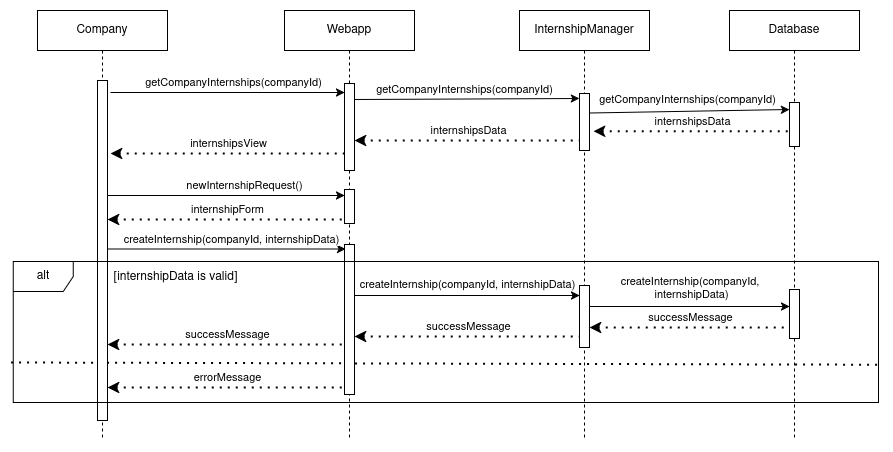

The diagram above was exported from draw.io. Its source (the exported page's mxGraphModel, read from the mxfile embedded in the PNG):
<mxGraphModel dx="2045" dy="658" grid="1" gridSize="10" guides="1" tooltips="1" connect="1" arrows="1" fold="1" page="1" pageScale="1" pageWidth="850" pageHeight="1100" math="0" shadow="0">
  <root>
    <mxCell id="0" />
    <mxCell id="1" parent="0" />
    <mxCell id="13ygjqz9eoXaLu0Bji5F-52" value="" style="endArrow=none;dashed=1;html=1;dashPattern=1 3;strokeWidth=2;rounded=0;endFill=0;startArrow=classic;startFill=1;" parent="1" edge="1" source="7VZog3pzFVtRdRmWYmpP-10">
      <mxGeometry width="50" height="50" relative="1" as="geometry">
        <mxPoint x="-60" y="794" as="sourcePoint" />
        <mxPoint x="136" y="794" as="targetPoint" />
      </mxGeometry>
    </mxCell>
    <mxCell id="13ygjqz9eoXaLu0Bji5F-53" value="successMessage" style="edgeLabel;html=1;align=center;verticalAlign=middle;resizable=0;points=[];" parent="13ygjqz9eoXaLu0Bji5F-52" connectable="0" vertex="1">
      <mxGeometry x="0.0043" relative="1" as="geometry">
        <mxPoint y="-10" as="offset" />
      </mxGeometry>
    </mxCell>
    <mxCell id="13ygjqz9eoXaLu0Bji5F-55" value="" style="endArrow=none;dashed=1;html=1;dashPattern=1 3;strokeWidth=2;rounded=0;exitX=0.001;exitY=0.375;exitDx=0;exitDy=0;exitPerimeter=0;entryX=1.005;entryY=0.498;entryDx=0;entryDy=0;entryPerimeter=0;" parent="1" edge="1">
      <mxGeometry width="50" height="50" relative="1" as="geometry">
        <mxPoint x="-197.42999999999998" y="812" as="sourcePoint" />
        <mxPoint x="672.1663499999999" y="814.2180000000001" as="targetPoint" />
      </mxGeometry>
    </mxCell>
    <mxCell id="13ygjqz9eoXaLu0Bji5F-56" value="[internshipData is valid]" style="text;html=1;align=center;verticalAlign=middle;resizable=0;points=[];autosize=1;strokeColor=none;fillColor=none;" parent="1" vertex="1">
      <mxGeometry x="-108.27" y="712" width="150" height="30" as="geometry" />
    </mxCell>
    <mxCell id="13ygjqz9eoXaLu0Bji5F-57" value="" style="endArrow=none;dashed=1;html=1;dashPattern=1 3;strokeWidth=2;rounded=0;endFill=0;startArrow=classic;startFill=1;" parent="1" edge="1" source="7VZog3pzFVtRdRmWYmpP-10">
      <mxGeometry width="50" height="50" relative="1" as="geometry">
        <mxPoint x="-60" y="837" as="sourcePoint" />
        <mxPoint x="136" y="837" as="targetPoint" />
      </mxGeometry>
    </mxCell>
    <mxCell id="13ygjqz9eoXaLu0Bji5F-58" value="errorMessage" style="edgeLabel;html=1;align=center;verticalAlign=middle;resizable=0;points=[];" parent="13ygjqz9eoXaLu0Bji5F-57" connectable="0" vertex="1">
      <mxGeometry x="0.0043" relative="1" as="geometry">
        <mxPoint y="-10" as="offset" />
      </mxGeometry>
    </mxCell>
    <mxCell id="7VZog3pzFVtRdRmWYmpP-1" value="" style="endArrow=classic;html=1;rounded=0;" edge="1" parent="1" target="7VZog3pzFVtRdRmWYmpP-6">
      <mxGeometry width="50" height="50" relative="1" as="geometry">
        <mxPoint x="-98" y="542" as="sourcePoint" />
        <mxPoint x="367" y="542" as="targetPoint" />
      </mxGeometry>
    </mxCell>
    <mxCell id="7VZog3pzFVtRdRmWYmpP-2" value="getCompanyInternships(companyId)" style="edgeLabel;html=1;align=center;verticalAlign=middle;resizable=0;points=[];" connectable="0" vertex="1" parent="7VZog3pzFVtRdRmWYmpP-1">
      <mxGeometry x="-0.1355" y="2" relative="1" as="geometry">
        <mxPoint x="22" y="-8" as="offset" />
      </mxGeometry>
    </mxCell>
    <mxCell id="7VZog3pzFVtRdRmWYmpP-3" value="" style="endArrow=none;dashed=1;html=1;dashPattern=1 3;strokeWidth=2;rounded=0;endFill=0;startArrow=classic;startFill=1;" edge="1" parent="1">
      <mxGeometry width="50" height="50" relative="1" as="geometry">
        <mxPoint x="-98" y="603" as="sourcePoint" />
        <mxPoint x="136" y="603" as="targetPoint" />
      </mxGeometry>
    </mxCell>
    <mxCell id="7VZog3pzFVtRdRmWYmpP-4" value="internshipsView" style="edgeLabel;html=1;align=center;verticalAlign=middle;resizable=0;points=[];" connectable="0" vertex="1" parent="7VZog3pzFVtRdRmWYmpP-3">
      <mxGeometry x="0.0043" relative="1" as="geometry">
        <mxPoint y="-10" as="offset" />
      </mxGeometry>
    </mxCell>
    <mxCell id="7VZog3pzFVtRdRmWYmpP-5" value="Webapp" style="shape=umlLifeline;perimeter=lifelinePerimeter;whiteSpace=wrap;html=1;container=1;dropTarget=0;collapsible=0;recursiveResize=0;outlineConnect=0;portConstraint=eastwest;newEdgeStyle={&quot;curved&quot;:0,&quot;rounded&quot;:0};" vertex="1" parent="1">
      <mxGeometry x="76" y="460" width="130" height="430" as="geometry" />
    </mxCell>
    <mxCell id="7VZog3pzFVtRdRmWYmpP-6" value="" style="html=1;points=[[0,0,0,0,5],[0,1,0,0,-5],[1,0,0,0,5],[1,1,0,0,-5]];perimeter=orthogonalPerimeter;outlineConnect=0;targetShapes=umlLifeline;portConstraint=eastwest;newEdgeStyle={&quot;curved&quot;:0,&quot;rounded&quot;:0};" vertex="1" parent="7VZog3pzFVtRdRmWYmpP-5">
      <mxGeometry x="60" y="73" width="10" height="87" as="geometry" />
    </mxCell>
    <mxCell id="7VZog3pzFVtRdRmWYmpP-7" value="" style="html=1;points=[[0,0,0,0,5],[0,1,0,0,-5],[1,0,0,0,5],[1,1,0,0,-5]];perimeter=orthogonalPerimeter;outlineConnect=0;targetShapes=umlLifeline;portConstraint=eastwest;newEdgeStyle={&quot;curved&quot;:0,&quot;rounded&quot;:0};" vertex="1" parent="7VZog3pzFVtRdRmWYmpP-5">
      <mxGeometry x="60" y="179" width="10" height="34" as="geometry" />
    </mxCell>
    <mxCell id="7VZog3pzFVtRdRmWYmpP-50" value="" style="html=1;points=[[0,0,0,0,5],[0,1,0,0,-5],[1,0,0,0,5],[1,1,0,0,-5]];perimeter=orthogonalPerimeter;outlineConnect=0;targetShapes=umlLifeline;portConstraint=eastwest;newEdgeStyle={&quot;curved&quot;:0,&quot;rounded&quot;:0};" vertex="1" parent="7VZog3pzFVtRdRmWYmpP-5">
      <mxGeometry x="60" y="234" width="10" height="150" as="geometry" />
    </mxCell>
    <mxCell id="7VZog3pzFVtRdRmWYmpP-9" value="Company" style="shape=umlLifeline;perimeter=lifelinePerimeter;whiteSpace=wrap;html=1;container=1;dropTarget=0;collapsible=0;recursiveResize=0;outlineConnect=0;portConstraint=eastwest;newEdgeStyle={&quot;curved&quot;:0,&quot;rounded&quot;:0};" vertex="1" parent="1">
      <mxGeometry x="-171" y="460" width="130" height="430" as="geometry" />
    </mxCell>
    <mxCell id="7VZog3pzFVtRdRmWYmpP-10" value="" style="html=1;points=[[0,0,0,0,5],[0,1,0,0,-5],[1,0,0,0,5],[1,1,0,0,-5]];perimeter=orthogonalPerimeter;outlineConnect=0;targetShapes=umlLifeline;portConstraint=eastwest;newEdgeStyle={&quot;curved&quot;:0,&quot;rounded&quot;:0};" vertex="1" parent="7VZog3pzFVtRdRmWYmpP-9">
      <mxGeometry x="60" y="70" width="10" height="340" as="geometry" />
    </mxCell>
    <mxCell id="7VZog3pzFVtRdRmWYmpP-11" value="InternshipManager" style="shape=umlLifeline;perimeter=lifelinePerimeter;whiteSpace=wrap;html=1;container=1;dropTarget=0;collapsible=0;recursiveResize=0;outlineConnect=0;portConstraint=eastwest;newEdgeStyle={&quot;curved&quot;:0,&quot;rounded&quot;:0};" vertex="1" parent="1">
      <mxGeometry x="311" y="460" width="130" height="430" as="geometry" />
    </mxCell>
    <mxCell id="7VZog3pzFVtRdRmWYmpP-12" value="" style="html=1;points=[[0,0,0,0,5],[0,1,0,0,-5],[1,0,0,0,5],[1,1,0,0,-5]];perimeter=orthogonalPerimeter;outlineConnect=0;targetShapes=umlLifeline;portConstraint=eastwest;newEdgeStyle={&quot;curved&quot;:0,&quot;rounded&quot;:0};" vertex="1" parent="7VZog3pzFVtRdRmWYmpP-11">
      <mxGeometry x="60" y="83" width="10" height="57" as="geometry" />
    </mxCell>
    <mxCell id="7VZog3pzFVtRdRmWYmpP-51" value="" style="html=1;points=[[0,0,0,0,5],[0,1,0,0,-5],[1,0,0,0,5],[1,1,0,0,-5]];perimeter=orthogonalPerimeter;outlineConnect=0;targetShapes=umlLifeline;portConstraint=eastwest;newEdgeStyle={&quot;curved&quot;:0,&quot;rounded&quot;:0};" vertex="1" parent="7VZog3pzFVtRdRmWYmpP-11">
      <mxGeometry x="60" y="275" width="10" height="62" as="geometry" />
    </mxCell>
    <mxCell id="7VZog3pzFVtRdRmWYmpP-13" value="" style="endArrow=classic;html=1;rounded=0;entryX=0;entryY=0;entryDx=0;entryDy=5;entryPerimeter=0;" edge="1" parent="1" target="7VZog3pzFVtRdRmWYmpP-12">
      <mxGeometry width="50" height="50" relative="1" as="geometry">
        <mxPoint x="146" y="549" as="sourcePoint" />
        <mxPoint x="306" y="549" as="targetPoint" />
      </mxGeometry>
    </mxCell>
    <mxCell id="7VZog3pzFVtRdRmWYmpP-14" value="getCompanyInternships(companyId)" style="edgeLabel;html=1;align=center;verticalAlign=middle;resizable=0;points=[];" connectable="0" vertex="1" parent="7VZog3pzFVtRdRmWYmpP-13">
      <mxGeometry x="-0.1355" y="2" relative="1" as="geometry">
        <mxPoint x="12" y="-8" as="offset" />
      </mxGeometry>
    </mxCell>
    <mxCell id="7VZog3pzFVtRdRmWYmpP-15" value="Database" style="shape=umlLifeline;perimeter=lifelinePerimeter;whiteSpace=wrap;html=1;container=1;dropTarget=0;collapsible=0;recursiveResize=0;outlineConnect=0;portConstraint=eastwest;newEdgeStyle={&quot;curved&quot;:0,&quot;rounded&quot;:0};" vertex="1" parent="1">
      <mxGeometry x="521" y="460" width="130" height="430" as="geometry" />
    </mxCell>
    <mxCell id="7VZog3pzFVtRdRmWYmpP-16" value="" style="html=1;points=[[0,0,0,0,5],[0,1,0,0,-5],[1,0,0,0,5],[1,1,0,0,-5]];perimeter=orthogonalPerimeter;outlineConnect=0;targetShapes=umlLifeline;portConstraint=eastwest;newEdgeStyle={&quot;curved&quot;:0,&quot;rounded&quot;:0};" vertex="1" parent="7VZog3pzFVtRdRmWYmpP-15">
      <mxGeometry x="60" y="92" width="10" height="44" as="geometry" />
    </mxCell>
    <mxCell id="7VZog3pzFVtRdRmWYmpP-55" value="" style="html=1;points=[[0,0,0,0,5],[0,1,0,0,-5],[1,0,0,0,5],[1,1,0,0,-5]];perimeter=orthogonalPerimeter;outlineConnect=0;targetShapes=umlLifeline;portConstraint=eastwest;newEdgeStyle={&quot;curved&quot;:0,&quot;rounded&quot;:0};" vertex="1" parent="7VZog3pzFVtRdRmWYmpP-15">
      <mxGeometry x="60" y="279" width="10" height="49" as="geometry" />
    </mxCell>
    <mxCell id="7VZog3pzFVtRdRmWYmpP-23" value="" style="endArrow=none;dashed=1;html=1;dashPattern=1 3;strokeWidth=2;rounded=0;endFill=0;startArrow=classic;startFill=1;exitX=1.4;exitY=0.582;exitDx=0;exitDy=0;exitPerimeter=0;" edge="1" parent="1">
      <mxGeometry width="50" height="50" relative="1" as="geometry">
        <mxPoint x="385" y="580.8140000000001" as="sourcePoint" />
        <mxPoint x="581" y="580.8140000000001" as="targetPoint" />
      </mxGeometry>
    </mxCell>
    <mxCell id="7VZog3pzFVtRdRmWYmpP-24" value="internshipsData" style="edgeLabel;html=1;align=center;verticalAlign=middle;resizable=0;points=[];" connectable="0" vertex="1" parent="7VZog3pzFVtRdRmWYmpP-23">
      <mxGeometry x="0.0043" relative="1" as="geometry">
        <mxPoint y="-10" as="offset" />
      </mxGeometry>
    </mxCell>
    <mxCell id="7VZog3pzFVtRdRmWYmpP-25" value="" style="endArrow=classic;html=1;rounded=0;entryX=0;entryY=0;entryDx=0;entryDy=5;entryPerimeter=0;" edge="1" parent="1">
      <mxGeometry width="50" height="50" relative="1" as="geometry">
        <mxPoint x="381" y="562.5000000000002" as="sourcePoint" />
        <mxPoint x="581" y="559" as="targetPoint" />
      </mxGeometry>
    </mxCell>
    <mxCell id="7VZog3pzFVtRdRmWYmpP-29" value="" style="endArrow=none;dashed=1;html=1;dashPattern=1 3;strokeWidth=2;rounded=0;endFill=0;startArrow=classic;startFill=1;" edge="1" parent="1" target="7VZog3pzFVtRdRmWYmpP-12">
      <mxGeometry width="50" height="50" relative="1" as="geometry">
        <mxPoint x="146" y="590" as="sourcePoint" />
        <mxPoint x="350" y="590" as="targetPoint" />
      </mxGeometry>
    </mxCell>
    <mxCell id="7VZog3pzFVtRdRmWYmpP-30" value="internshipsData" style="edgeLabel;html=1;align=center;verticalAlign=middle;resizable=0;points=[];" connectable="0" vertex="1" parent="7VZog3pzFVtRdRmWYmpP-29">
      <mxGeometry x="0.0043" relative="1" as="geometry">
        <mxPoint y="-10" as="offset" />
      </mxGeometry>
    </mxCell>
    <mxCell id="7VZog3pzFVtRdRmWYmpP-31" value="" style="endArrow=classic;html=1;rounded=0;" edge="1" parent="1">
      <mxGeometry width="50" height="50" relative="1" as="geometry">
        <mxPoint x="-100.99999999999977" y="645" as="sourcePoint" />
        <mxPoint x="136" y="645" as="targetPoint" />
      </mxGeometry>
    </mxCell>
    <mxCell id="7VZog3pzFVtRdRmWYmpP-32" value="newInternshipRequest()" style="edgeLabel;html=1;align=center;verticalAlign=middle;resizable=0;points=[];" connectable="0" vertex="1" parent="7VZog3pzFVtRdRmWYmpP-31">
      <mxGeometry x="-0.1355" y="2" relative="1" as="geometry">
        <mxPoint x="34" y="-8" as="offset" />
      </mxGeometry>
    </mxCell>
    <mxCell id="7VZog3pzFVtRdRmWYmpP-33" value="" style="endArrow=none;dashed=1;html=1;dashPattern=1 3;strokeWidth=2;rounded=0;endFill=0;startArrow=classic;startFill=1;" edge="1" parent="1">
      <mxGeometry width="50" height="50" relative="1" as="geometry">
        <mxPoint x="-100.99999999999977" y="669" as="sourcePoint" />
        <mxPoint x="136" y="669" as="targetPoint" />
      </mxGeometry>
    </mxCell>
    <mxCell id="7VZog3pzFVtRdRmWYmpP-34" value="internshipForm" style="edgeLabel;html=1;align=center;verticalAlign=middle;resizable=0;points=[];" connectable="0" vertex="1" parent="7VZog3pzFVtRdRmWYmpP-33">
      <mxGeometry x="0.0043" relative="1" as="geometry">
        <mxPoint y="-10" as="offset" />
      </mxGeometry>
    </mxCell>
    <mxCell id="7VZog3pzFVtRdRmWYmpP-47" value="getCompanyInternships(companyId)" style="edgeLabel;html=1;align=center;verticalAlign=middle;resizable=0;points=[];" connectable="0" vertex="1" parent="1">
      <mxGeometry x="478.99776003228067" y="548.5690978737459" as="geometry" />
    </mxCell>
    <mxCell id="7VZog3pzFVtRdRmWYmpP-48" value="" style="endArrow=classic;html=1;rounded=0;" edge="1" parent="1">
      <mxGeometry width="50" height="50" relative="1" as="geometry">
        <mxPoint x="-99.99999999999977" y="698.5" as="sourcePoint" />
        <mxPoint x="137" y="698.5" as="targetPoint" />
      </mxGeometry>
    </mxCell>
    <mxCell id="7VZog3pzFVtRdRmWYmpP-49" value="createInternship(companyId, internshipData)" style="edgeLabel;html=1;align=center;verticalAlign=middle;resizable=0;points=[];" connectable="0" vertex="1" parent="7VZog3pzFVtRdRmWYmpP-48">
      <mxGeometry x="-0.1355" y="2" relative="1" as="geometry">
        <mxPoint x="20" y="-8" as="offset" />
      </mxGeometry>
    </mxCell>
    <mxCell id="7VZog3pzFVtRdRmWYmpP-53" value="" style="endArrow=classic;html=1;rounded=0;" edge="1" parent="1">
      <mxGeometry width="50" height="50" relative="1" as="geometry">
        <mxPoint x="146" y="745" as="sourcePoint" />
        <mxPoint x="371" y="745" as="targetPoint" />
      </mxGeometry>
    </mxCell>
    <mxCell id="7VZog3pzFVtRdRmWYmpP-54" value="createInternship(companyId, internshipData)" style="edgeLabel;html=1;align=center;verticalAlign=middle;resizable=0;points=[];" connectable="0" vertex="1" parent="7VZog3pzFVtRdRmWYmpP-53">
      <mxGeometry x="-0.1355" y="2" relative="1" as="geometry">
        <mxPoint x="15" y="-9" as="offset" />
      </mxGeometry>
    </mxCell>
    <mxCell id="7VZog3pzFVtRdRmWYmpP-56" value="" style="endArrow=classic;html=1;rounded=0;" edge="1" parent="1">
      <mxGeometry width="50" height="50" relative="1" as="geometry">
        <mxPoint x="381" y="756" as="sourcePoint" />
        <mxPoint x="581" y="756" as="targetPoint" />
      </mxGeometry>
    </mxCell>
    <mxCell id="7VZog3pzFVtRdRmWYmpP-57" value="&lt;div&gt;createInternship(companyId,&amp;nbsp;&lt;/div&gt;&lt;div&gt;internshipData)&lt;/div&gt;" style="edgeLabel;html=1;align=center;verticalAlign=middle;resizable=0;points=[];" connectable="0" vertex="1" parent="7VZog3pzFVtRdRmWYmpP-56">
      <mxGeometry x="-0.1355" y="2" relative="1" as="geometry">
        <mxPoint x="15" y="-16" as="offset" />
      </mxGeometry>
    </mxCell>
    <mxCell id="7VZog3pzFVtRdRmWYmpP-58" value="" style="endArrow=none;dashed=1;html=1;dashPattern=1 3;strokeWidth=2;rounded=0;endFill=0;startArrow=classic;startFill=1;" edge="1" parent="1">
      <mxGeometry width="50" height="50" relative="1" as="geometry">
        <mxPoint x="381" y="777" as="sourcePoint" />
        <mxPoint x="581" y="777" as="targetPoint" />
      </mxGeometry>
    </mxCell>
    <mxCell id="7VZog3pzFVtRdRmWYmpP-59" value="successMessage" style="edgeLabel;html=1;align=center;verticalAlign=middle;resizable=0;points=[];" connectable="0" vertex="1" parent="7VZog3pzFVtRdRmWYmpP-58">
      <mxGeometry x="0.0043" relative="1" as="geometry">
        <mxPoint y="-10" as="offset" />
      </mxGeometry>
    </mxCell>
    <mxCell id="7VZog3pzFVtRdRmWYmpP-60" value="" style="endArrow=none;dashed=1;html=1;dashPattern=1 3;strokeWidth=2;rounded=0;endFill=0;startArrow=classic;startFill=1;" edge="1" parent="1">
      <mxGeometry width="50" height="50" relative="1" as="geometry">
        <mxPoint x="146" y="786" as="sourcePoint" />
        <mxPoint x="371" y="786" as="targetPoint" />
      </mxGeometry>
    </mxCell>
    <mxCell id="7VZog3pzFVtRdRmWYmpP-61" value="successMessage" style="edgeLabel;html=1;align=center;verticalAlign=middle;resizable=0;points=[];" connectable="0" vertex="1" parent="7VZog3pzFVtRdRmWYmpP-60">
      <mxGeometry x="0.0043" relative="1" as="geometry">
        <mxPoint y="-10" as="offset" />
      </mxGeometry>
    </mxCell>
    <mxCell id="13ygjqz9eoXaLu0Bji5F-54" value="alt" style="shape=umlFrame;whiteSpace=wrap;html=1;pointerEvents=0;" parent="1" vertex="1">
      <mxGeometry x="-195.27" y="711" width="865.27" height="141" as="geometry" />
    </mxCell>
  </root>
</mxGraphModel>